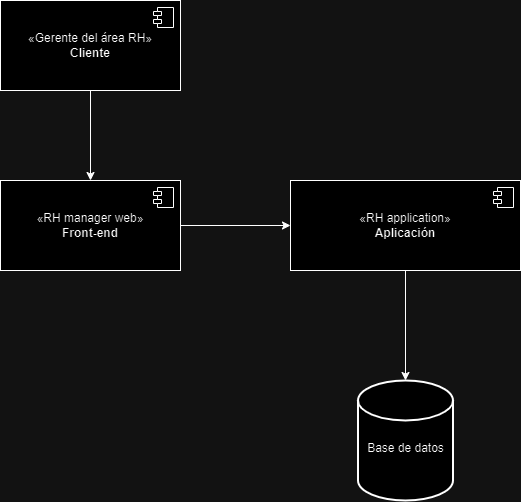

The diagram above was exported from draw.io. Its source (the exported page's mxGraphModel, read from the mxfile embedded in the PNG):
<mxGraphModel dx="1009" dy="573" grid="1" gridSize="10" guides="1" tooltips="1" connect="1" arrows="1" fold="1" page="1" pageScale="1" pageWidth="827" pageHeight="1169" math="0" shadow="0">
  <root>
    <mxCell id="0" />
    <mxCell id="1" parent="0" />
    <mxCell id="napZNtXuCNTvsh1LHVfP-4" style="edgeStyle=orthogonalEdgeStyle;rounded=0;orthogonalLoop=1;jettySize=auto;html=1;" parent="1" source="e2eFTsbvG4XEwbWIBDR8-1" target="napZNtXuCNTvsh1LHVfP-3" edge="1">
      <mxGeometry relative="1" as="geometry" />
    </mxCell>
    <mxCell id="e2eFTsbvG4XEwbWIBDR8-1" value="«RH application»&lt;br&gt;&lt;b&gt;Aplicación&lt;/b&gt;" style="html=1;dropTarget=0;whiteSpace=wrap;" parent="1" vertex="1">
      <mxGeometry x="570" y="210" width="230" height="90" as="geometry" />
    </mxCell>
    <mxCell id="e2eFTsbvG4XEwbWIBDR8-2" value="" style="shape=module;jettyWidth=8;jettyHeight=4;" parent="e2eFTsbvG4XEwbWIBDR8-1" vertex="1">
      <mxGeometry x="1" width="20" height="20" relative="1" as="geometry">
        <mxPoint x="-27" y="7" as="offset" />
      </mxGeometry>
    </mxCell>
    <mxCell id="27T2mlo3rQtaRiCyC3tA-1" style="edgeStyle=orthogonalEdgeStyle;rounded=0;orthogonalLoop=1;jettySize=auto;html=1;exitX=1;exitY=0.5;exitDx=0;exitDy=0;" parent="1" source="eA_0fsSPL7um3Z8XqqYQ-1" target="e2eFTsbvG4XEwbWIBDR8-1" edge="1">
      <mxGeometry relative="1" as="geometry">
        <mxPoint x="480" y="260" as="sourcePoint" />
      </mxGeometry>
    </mxCell>
    <mxCell id="eA_0fsSPL7um3Z8XqqYQ-3" style="edgeStyle=orthogonalEdgeStyle;rounded=0;orthogonalLoop=1;jettySize=auto;html=1;" edge="1" parent="1" source="7GHZ_M-zhqjfSYgR_8ya-1" target="eA_0fsSPL7um3Z8XqqYQ-1">
      <mxGeometry relative="1" as="geometry" />
    </mxCell>
    <mxCell id="7GHZ_M-zhqjfSYgR_8ya-1" value="«Gerente del área RH»&lt;br&gt;&lt;b&gt;Cliente&lt;/b&gt;" style="html=1;dropTarget=0;whiteSpace=wrap;" parent="1" vertex="1">
      <mxGeometry x="280" y="30" width="180" height="90" as="geometry" />
    </mxCell>
    <mxCell id="7GHZ_M-zhqjfSYgR_8ya-2" value="" style="shape=module;jettyWidth=8;jettyHeight=4;" parent="7GHZ_M-zhqjfSYgR_8ya-1" vertex="1">
      <mxGeometry x="1" width="20" height="20" relative="1" as="geometry">
        <mxPoint x="-27" y="7" as="offset" />
      </mxGeometry>
    </mxCell>
    <mxCell id="napZNtXuCNTvsh1LHVfP-3" value="&lt;br&gt;Base de datos" style="strokeWidth=2;html=1;shape=mxgraph.flowchart.database;whiteSpace=wrap;" parent="1" vertex="1">
      <mxGeometry x="637.5" y="410" width="95" height="120" as="geometry" />
    </mxCell>
    <mxCell id="eA_0fsSPL7um3Z8XqqYQ-1" value="«RH manager web»&lt;br&gt;&lt;b&gt;Front-end&lt;/b&gt;" style="html=1;dropTarget=0;whiteSpace=wrap;" vertex="1" parent="1">
      <mxGeometry x="280" y="210" width="180" height="90" as="geometry" />
    </mxCell>
    <mxCell id="eA_0fsSPL7um3Z8XqqYQ-2" value="" style="shape=module;jettyWidth=8;jettyHeight=4;" vertex="1" parent="eA_0fsSPL7um3Z8XqqYQ-1">
      <mxGeometry x="1" width="20" height="20" relative="1" as="geometry">
        <mxPoint x="-27" y="7" as="offset" />
      </mxGeometry>
    </mxCell>
  </root>
</mxGraphModel>